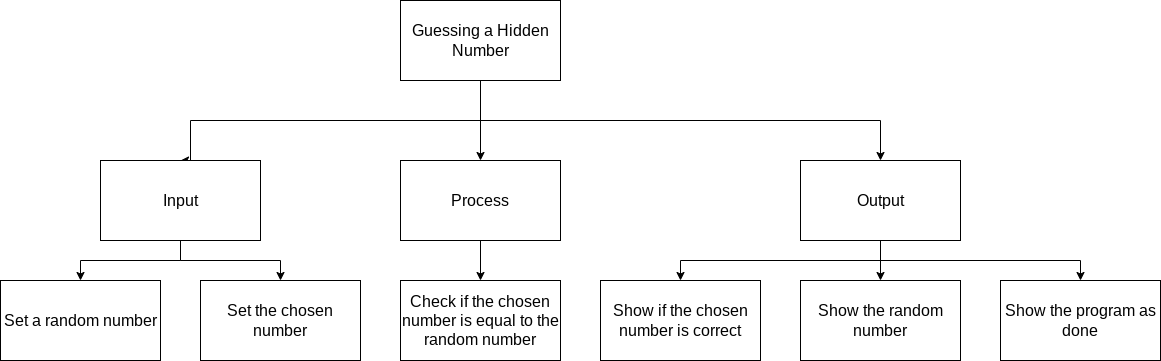

The diagram above was exported from draw.io. Its source (the exported page's mxGraphModel, read from the mxfile embedded in the PNG):
<mxGraphModel dx="899" dy="373" grid="1" gridSize="10" guides="1" tooltips="1" connect="1" arrows="1" fold="1" page="1" pageScale="1" pageWidth="827" pageHeight="1169" math="0" shadow="0">
  <root>
    <mxCell id="0" />
    <mxCell id="1" parent="0" />
    <mxCell id="7" style="edgeStyle=none;html=1;fontSize=14;" parent="1" source="2" target="4" edge="1">
      <mxGeometry relative="1" as="geometry" />
    </mxCell>
    <mxCell id="8" style="edgeStyle=orthogonalEdgeStyle;html=1;entryX=0.5;entryY=0;entryDx=0;entryDy=0;fontSize=14;rounded=0;" parent="1" source="2" target="5" edge="1">
      <mxGeometry relative="1" as="geometry">
        <Array as="points">
          <mxPoint x="480" y="120" />
          <mxPoint x="190" y="120" />
        </Array>
      </mxGeometry>
    </mxCell>
    <mxCell id="9" style="edgeStyle=orthogonalEdgeStyle;rounded=0;html=1;fontSize=14;entryX=0.5;entryY=0;entryDx=0;entryDy=0;" parent="1" source="2" target="6" edge="1">
      <mxGeometry relative="1" as="geometry">
        <Array as="points">
          <mxPoint x="480" y="120" />
          <mxPoint x="880" y="120" />
        </Array>
      </mxGeometry>
    </mxCell>
    <mxCell id="2" value="Guessing a Hidden Number" style="rounded=0;whiteSpace=wrap;html=1;fontSize=16;" parent="1" vertex="1">
      <mxGeometry x="400" width="160" height="80" as="geometry" />
    </mxCell>
    <mxCell id="15" style="edgeStyle=orthogonalEdgeStyle;rounded=0;html=1;entryX=0.5;entryY=0;entryDx=0;entryDy=0;fontSize=14;" parent="1" source="4" edge="1">
      <mxGeometry relative="1" as="geometry">
        <mxPoint x="480" y="280" as="targetPoint" />
      </mxGeometry>
    </mxCell>
    <mxCell id="4" value="Process" style="rounded=0;whiteSpace=wrap;html=1;fontSize=16;" parent="1" vertex="1">
      <mxGeometry x="400" y="160" width="160" height="80" as="geometry" />
    </mxCell>
    <mxCell id="11" style="edgeStyle=orthogonalEdgeStyle;rounded=0;html=1;entryX=0.5;entryY=0;entryDx=0;entryDy=0;fontSize=14;" parent="1" source="5" target="10" edge="1">
      <mxGeometry relative="1" as="geometry" />
    </mxCell>
    <mxCell id="31" style="edgeStyle=none;html=1;entryX=0.5;entryY=0;entryDx=0;entryDy=0;rounded=0;" edge="1" parent="1" source="5" target="30">
      <mxGeometry relative="1" as="geometry">
        <Array as="points">
          <mxPoint x="180" y="260" />
          <mxPoint x="80" y="260" />
        </Array>
      </mxGeometry>
    </mxCell>
    <mxCell id="5" value="Input" style="rounded=0;whiteSpace=wrap;html=1;fontSize=16;" parent="1" vertex="1">
      <mxGeometry x="100" y="160" width="160" height="80" as="geometry" />
    </mxCell>
    <mxCell id="19" style="edgeStyle=orthogonalEdgeStyle;rounded=0;html=1;entryX=0.5;entryY=0;entryDx=0;entryDy=0;fontSize=14;" parent="1" source="6" edge="1">
      <mxGeometry relative="1" as="geometry">
        <mxPoint x="880" y="279.9999999999999" as="targetPoint" />
        <Array as="points">
          <mxPoint x="880" y="240" />
          <mxPoint x="880" y="240" />
        </Array>
      </mxGeometry>
    </mxCell>
    <mxCell id="29" style="edgeStyle=none;rounded=0;html=1;entryX=0.5;entryY=0;entryDx=0;entryDy=0;fontSize=13;" parent="1" source="6" target="28" edge="1">
      <mxGeometry relative="1" as="geometry">
        <Array as="points">
          <mxPoint x="880" y="260" />
          <mxPoint x="680" y="260" />
        </Array>
      </mxGeometry>
    </mxCell>
    <mxCell id="33" style="edgeStyle=none;rounded=0;html=1;entryX=0.5;entryY=0;entryDx=0;entryDy=0;" edge="1" parent="1" source="6" target="21">
      <mxGeometry relative="1" as="geometry">
        <Array as="points">
          <mxPoint x="880" y="260" />
          <mxPoint x="1080" y="260" />
        </Array>
      </mxGeometry>
    </mxCell>
    <mxCell id="6" value="Output" style="rounded=0;whiteSpace=wrap;html=1;fontSize=16;" parent="1" vertex="1">
      <mxGeometry x="800" y="160" width="160" height="80" as="geometry" />
    </mxCell>
    <mxCell id="10" value="Set the chosen number" style="rounded=0;whiteSpace=wrap;html=1;fontSize=16;" parent="1" vertex="1">
      <mxGeometry x="200" y="280" width="160" height="80" as="geometry" />
    </mxCell>
    <mxCell id="21" value="Show the program as done" style="rounded=0;whiteSpace=wrap;html=1;fontSize=16;" parent="1" vertex="1">
      <mxGeometry x="1000" y="280" width="160" height="80" as="geometry" />
    </mxCell>
    <mxCell id="26" value="Check if the chosen number is equal to the random number" style="rounded=0;whiteSpace=wrap;html=1;fontSize=16;" parent="1" vertex="1">
      <mxGeometry x="400" y="280" width="160" height="80" as="geometry" />
    </mxCell>
    <mxCell id="28" value="Show if the chosen number is correct" style="rounded=0;whiteSpace=wrap;html=1;fontSize=16;" parent="1" vertex="1">
      <mxGeometry x="600" y="280" width="160" height="80" as="geometry" />
    </mxCell>
    <mxCell id="30" value="Set a random number" style="rounded=0;whiteSpace=wrap;html=1;fontSize=16;" vertex="1" parent="1">
      <mxGeometry y="280" width="160" height="80" as="geometry" />
    </mxCell>
    <mxCell id="32" value="Show the random number" style="rounded=0;whiteSpace=wrap;html=1;fontSize=16;" vertex="1" parent="1">
      <mxGeometry x="800" y="280" width="160" height="80" as="geometry" />
    </mxCell>
  </root>
</mxGraphModel>